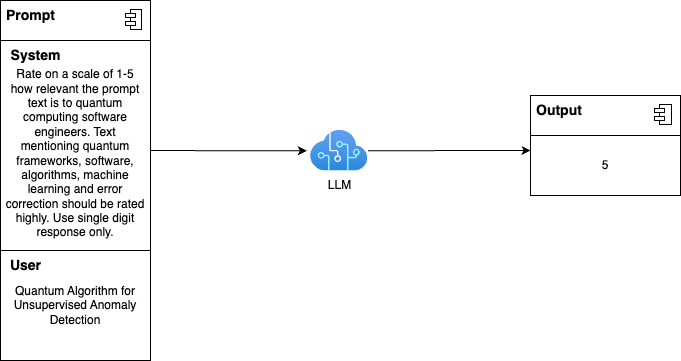

The diagram above was exported from draw.io. Its source (the exported page's mxGraphModel, read from the mxfile embedded in the PNG):
<mxGraphModel dx="1119" dy="159" grid="1" gridSize="10" guides="1" tooltips="1" connect="1" arrows="1" fold="1" page="0" pageScale="1" pageWidth="827" pageHeight="1169" math="0" shadow="0">
  <root>
    <mxCell id="0" />
    <mxCell id="1" parent="0" />
    <mxCell id="77" value="" style="fontStyle=1;align=center;verticalAlign=top;childLayout=stackLayout;horizontal=1;horizontalStack=0;resizeParent=1;resizeParentMax=0;resizeLast=0;marginBottom=0;" parent="1" vertex="1">
      <mxGeometry x="-270" y="1010" width="150" height="40" as="geometry" />
    </mxCell>
    <mxCell id="78" value="&lt;font style=&quot;font-size: 14px;&quot;&gt;&lt;b&gt;Prompt&lt;/b&gt;&lt;/font&gt;" style="html=1;align=left;spacingLeft=4;verticalAlign=top;strokeColor=none;fillColor=none;" parent="77" vertex="1">
      <mxGeometry width="150" height="40" as="geometry" />
    </mxCell>
    <mxCell id="79" value="" style="shape=module;jettyWidth=10;jettyHeight=4;" parent="78" vertex="1">
      <mxGeometry x="1" width="16" height="20" relative="1" as="geometry">
        <mxPoint x="-25" y="9" as="offset" />
      </mxGeometry>
    </mxCell>
    <mxCell id="88" style="edgeStyle=none;html=1;entryX=-0.062;entryY=0.5;entryDx=0;entryDy=0;entryPerimeter=0;fontSize=14;" parent="1" source="80" target="87" edge="1">
      <mxGeometry relative="1" as="geometry" />
    </mxCell>
    <mxCell id="80" value="&lt;div style=&quot;border-color: var(--border-color);&quot;&gt;Rate on a scale of 1-5 how relevant the prompt text is to quantum computing software engineers. Text mentioning quantum frameworks, software, algorithms, machine learning and error correction should be rated highly. Use single digit response only.&lt;br&gt;&lt;/div&gt;" style="rounded=0;whiteSpace=wrap;html=1;spacingLeft=3;spacingRight=3;spacingTop=6;" parent="1" vertex="1">
      <mxGeometry x="-270" y="1050" width="150" height="220" as="geometry" />
    </mxCell>
    <mxCell id="81" value="&lt;div style=&quot;border-color: var(--border-color);&quot;&gt;Quantum Algorithm for Unsupervised Anomaly Detection&lt;br&gt;&lt;/div&gt;" style="rounded=0;whiteSpace=wrap;html=1;" parent="1" vertex="1">
      <mxGeometry x="-270" y="1260" width="150" height="110" as="geometry" />
    </mxCell>
    <mxCell id="85" value="&lt;b&gt;&lt;font style=&quot;font-size: 14px;&quot;&gt;System&lt;/font&gt;&lt;/b&gt;" style="text;html=1;align=center;verticalAlign=middle;resizable=0;points=[];autosize=1;strokeColor=none;fillColor=none;" parent="1" vertex="1">
      <mxGeometry x="-270" y="1050" width="70" height="30" as="geometry" />
    </mxCell>
    <mxCell id="86" value="&lt;b&gt;&lt;font style=&quot;font-size: 14px;&quot;&gt;User&lt;/font&gt;&lt;/b&gt;" style="text;html=1;align=center;verticalAlign=middle;resizable=0;points=[];autosize=1;strokeColor=none;fillColor=none;" parent="1" vertex="1">
      <mxGeometry x="-270" y="1260" width="50" height="30" as="geometry" />
    </mxCell>
    <mxCell id="95" style="edgeStyle=none;html=1;entryX=0;entryY=0.25;entryDx=0;entryDy=0;fontSize=14;" parent="1" source="87" target="93" edge="1">
      <mxGeometry relative="1" as="geometry" />
    </mxCell>
    <mxCell id="87" value="LLM" style="aspect=fixed;html=1;points=[];align=center;image;fontSize=12;image=img/lib/azure2/ai_machine_learning/Cognitive_Services.svg;" parent="1" vertex="1">
      <mxGeometry x="40" y="1140" width="57.38" height="40.5" as="geometry" />
    </mxCell>
    <mxCell id="90" value="" style="fontStyle=1;align=center;verticalAlign=top;childLayout=stackLayout;horizontal=1;horizontalStack=0;resizeParent=1;resizeParentMax=0;resizeLast=0;marginBottom=0;" parent="1" vertex="1">
      <mxGeometry x="260" y="1105" width="150" height="40" as="geometry" />
    </mxCell>
    <mxCell id="91" value="&lt;font style=&quot;font-size: 14px;&quot;&gt;&lt;b&gt;Output&lt;/b&gt;&lt;/font&gt;" style="html=1;align=left;spacingLeft=4;verticalAlign=top;strokeColor=none;fillColor=none;" parent="90" vertex="1">
      <mxGeometry width="150" height="40" as="geometry" />
    </mxCell>
    <mxCell id="92" value="" style="shape=module;jettyWidth=10;jettyHeight=4;" parent="91" vertex="1">
      <mxGeometry x="1" width="17" height="20" relative="1" as="geometry">
        <mxPoint x="-26" y="9" as="offset" />
      </mxGeometry>
    </mxCell>
    <mxCell id="93" value="&lt;div style=&quot;border-color: var(--border-color);&quot;&gt;5&lt;br&gt;&lt;/div&gt;" style="rounded=0;whiteSpace=wrap;html=1;" parent="1" vertex="1">
      <mxGeometry x="260" y="1145" width="150" height="60" as="geometry" />
    </mxCell>
  </root>
</mxGraphModel>